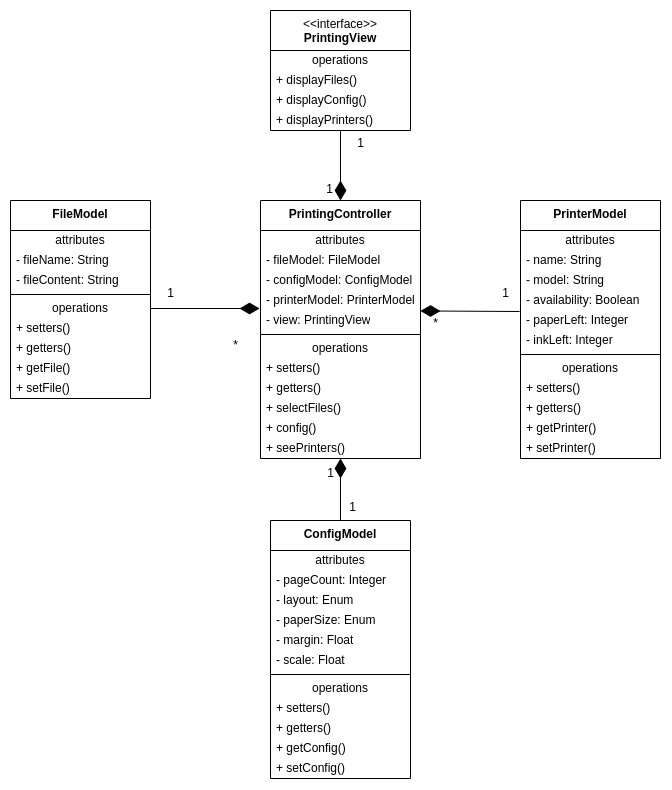

The diagram above was exported from draw.io. Its source (the exported page's mxGraphModel, read from the mxfile embedded in the PNG):
<mxGraphModel dx="1247" dy="1770" grid="1" gridSize="10" guides="1" tooltips="1" connect="1" arrows="1" fold="1" page="1" pageScale="1" pageWidth="850" pageHeight="1100" math="0" shadow="0">
  <root>
    <mxCell id="0" />
    <mxCell id="1" parent="0" />
    <mxCell id="QujDLF4U16Iet7MGxyHq-1" value="&lt;b&gt;FileModel&lt;/b&gt;" style="swimlane;fontStyle=0;align=center;verticalAlign=top;childLayout=stackLayout;horizontal=1;startSize=30;horizontalStack=0;resizeParent=1;resizeParentMax=0;resizeLast=0;collapsible=0;marginBottom=0;html=1;whiteSpace=wrap;" vertex="1" parent="1">
      <mxGeometry x="100" y="150" width="140" height="198" as="geometry" />
    </mxCell>
    <mxCell id="QujDLF4U16Iet7MGxyHq-2" value="attributes" style="text;html=1;strokeColor=none;fillColor=none;align=center;verticalAlign=middle;spacingLeft=4;spacingRight=4;overflow=hidden;rotatable=0;points=[[0,0.5],[1,0.5]];portConstraint=eastwest;whiteSpace=wrap;" vertex="1" parent="QujDLF4U16Iet7MGxyHq-1">
      <mxGeometry y="30" width="140" height="20" as="geometry" />
    </mxCell>
    <mxCell id="QujDLF4U16Iet7MGxyHq-3" value="- fileName: String" style="text;html=1;strokeColor=none;fillColor=none;align=left;verticalAlign=middle;spacingLeft=4;spacingRight=4;overflow=hidden;rotatable=0;points=[[0,0.5],[1,0.5]];portConstraint=eastwest;whiteSpace=wrap;" vertex="1" parent="QujDLF4U16Iet7MGxyHq-1">
      <mxGeometry y="50" width="140" height="20" as="geometry" />
    </mxCell>
    <mxCell id="QujDLF4U16Iet7MGxyHq-9" value="- fileContent: String" style="text;html=1;strokeColor=none;fillColor=none;align=left;verticalAlign=middle;spacingLeft=4;spacingRight=4;overflow=hidden;rotatable=0;points=[[0,0.5],[1,0.5]];portConstraint=eastwest;whiteSpace=wrap;" vertex="1" parent="QujDLF4U16Iet7MGxyHq-1">
      <mxGeometry y="70" width="140" height="20" as="geometry" />
    </mxCell>
    <mxCell id="QujDLF4U16Iet7MGxyHq-6" value="" style="line;strokeWidth=1;fillColor=none;align=left;verticalAlign=middle;spacingTop=-1;spacingLeft=3;spacingRight=3;rotatable=0;labelPosition=right;points=[];portConstraint=eastwest;" vertex="1" parent="QujDLF4U16Iet7MGxyHq-1">
      <mxGeometry y="90" width="140" height="8" as="geometry" />
    </mxCell>
    <mxCell id="QujDLF4U16Iet7MGxyHq-7" value="operations" style="text;html=1;strokeColor=none;fillColor=none;align=center;verticalAlign=middle;spacingLeft=4;spacingRight=4;overflow=hidden;rotatable=0;points=[[0,0.5],[1,0.5]];portConstraint=eastwest;whiteSpace=wrap;" vertex="1" parent="QujDLF4U16Iet7MGxyHq-1">
      <mxGeometry y="98" width="140" height="20" as="geometry" />
    </mxCell>
    <mxCell id="QujDLF4U16Iet7MGxyHq-11" value="+ setters()" style="text;html=1;strokeColor=none;fillColor=none;align=left;verticalAlign=middle;spacingLeft=4;spacingRight=4;overflow=hidden;rotatable=0;points=[[0,0.5],[1,0.5]];portConstraint=eastwest;whiteSpace=wrap;" vertex="1" parent="QujDLF4U16Iet7MGxyHq-1">
      <mxGeometry y="118" width="140" height="20" as="geometry" />
    </mxCell>
    <mxCell id="QujDLF4U16Iet7MGxyHq-12" value="+ getters()" style="text;html=1;strokeColor=none;fillColor=none;align=left;verticalAlign=middle;spacingLeft=4;spacingRight=4;overflow=hidden;rotatable=0;points=[[0,0.5],[1,0.5]];portConstraint=eastwest;whiteSpace=wrap;" vertex="1" parent="QujDLF4U16Iet7MGxyHq-1">
      <mxGeometry y="138" width="140" height="20" as="geometry" />
    </mxCell>
    <mxCell id="QujDLF4U16Iet7MGxyHq-44" value="+ getFile()" style="text;html=1;strokeColor=none;fillColor=none;align=left;verticalAlign=middle;spacingLeft=4;spacingRight=4;overflow=hidden;rotatable=0;points=[[0,0.5],[1,0.5]];portConstraint=eastwest;whiteSpace=wrap;" vertex="1" parent="QujDLF4U16Iet7MGxyHq-1">
      <mxGeometry y="158" width="140" height="20" as="geometry" />
    </mxCell>
    <mxCell id="QujDLF4U16Iet7MGxyHq-45" value="+ setFile()" style="text;html=1;strokeColor=none;fillColor=none;align=left;verticalAlign=middle;spacingLeft=4;spacingRight=4;overflow=hidden;rotatable=0;points=[[0,0.5],[1,0.5]];portConstraint=eastwest;whiteSpace=wrap;" vertex="1" parent="QujDLF4U16Iet7MGxyHq-1">
      <mxGeometry y="178" width="140" height="20" as="geometry" />
    </mxCell>
    <mxCell id="QujDLF4U16Iet7MGxyHq-15" value="&lt;b&gt;ConfigModel&lt;/b&gt;" style="swimlane;fontStyle=0;align=center;verticalAlign=top;childLayout=stackLayout;horizontal=1;startSize=30;horizontalStack=0;resizeParent=1;resizeParentMax=0;resizeLast=0;collapsible=0;marginBottom=0;html=1;whiteSpace=wrap;" vertex="1" parent="1">
      <mxGeometry x="360" y="470" width="140" height="258" as="geometry" />
    </mxCell>
    <mxCell id="QujDLF4U16Iet7MGxyHq-16" value="attributes" style="text;html=1;strokeColor=none;fillColor=none;align=center;verticalAlign=middle;spacingLeft=4;spacingRight=4;overflow=hidden;rotatable=0;points=[[0,0.5],[1,0.5]];portConstraint=eastwest;whiteSpace=wrap;" vertex="1" parent="QujDLF4U16Iet7MGxyHq-15">
      <mxGeometry y="30" width="140" height="20" as="geometry" />
    </mxCell>
    <mxCell id="QujDLF4U16Iet7MGxyHq-25" value="- pageCount: Integer" style="text;html=1;strokeColor=none;fillColor=none;align=left;verticalAlign=middle;spacingLeft=4;spacingRight=4;overflow=hidden;rotatable=0;points=[[0,0.5],[1,0.5]];portConstraint=eastwest;whiteSpace=wrap;" vertex="1" parent="QujDLF4U16Iet7MGxyHq-15">
      <mxGeometry y="50" width="140" height="20" as="geometry" />
    </mxCell>
    <mxCell id="QujDLF4U16Iet7MGxyHq-26" value="- layout: Enum" style="text;html=1;strokeColor=none;fillColor=none;align=left;verticalAlign=middle;spacingLeft=4;spacingRight=4;overflow=hidden;rotatable=0;points=[[0,0.5],[1,0.5]];portConstraint=eastwest;whiteSpace=wrap;" vertex="1" parent="QujDLF4U16Iet7MGxyHq-15">
      <mxGeometry y="70" width="140" height="20" as="geometry" />
    </mxCell>
    <mxCell id="QujDLF4U16Iet7MGxyHq-27" value="- paperSize: Enum" style="text;html=1;strokeColor=none;fillColor=none;align=left;verticalAlign=middle;spacingLeft=4;spacingRight=4;overflow=hidden;rotatable=0;points=[[0,0.5],[1,0.5]];portConstraint=eastwest;whiteSpace=wrap;" vertex="1" parent="QujDLF4U16Iet7MGxyHq-15">
      <mxGeometry y="90" width="140" height="20" as="geometry" />
    </mxCell>
    <mxCell id="QujDLF4U16Iet7MGxyHq-17" value="- margin: Float" style="text;html=1;strokeColor=none;fillColor=none;align=left;verticalAlign=middle;spacingLeft=4;spacingRight=4;overflow=hidden;rotatable=0;points=[[0,0.5],[1,0.5]];portConstraint=eastwest;whiteSpace=wrap;" vertex="1" parent="QujDLF4U16Iet7MGxyHq-15">
      <mxGeometry y="110" width="140" height="20" as="geometry" />
    </mxCell>
    <mxCell id="QujDLF4U16Iet7MGxyHq-18" value="- scale: Float" style="text;html=1;strokeColor=none;fillColor=none;align=left;verticalAlign=middle;spacingLeft=4;spacingRight=4;overflow=hidden;rotatable=0;points=[[0,0.5],[1,0.5]];portConstraint=eastwest;whiteSpace=wrap;" vertex="1" parent="QujDLF4U16Iet7MGxyHq-15">
      <mxGeometry y="130" width="140" height="20" as="geometry" />
    </mxCell>
    <mxCell id="QujDLF4U16Iet7MGxyHq-19" value="" style="line;strokeWidth=1;fillColor=none;align=left;verticalAlign=middle;spacingTop=-1;spacingLeft=3;spacingRight=3;rotatable=0;labelPosition=right;points=[];portConstraint=eastwest;" vertex="1" parent="QujDLF4U16Iet7MGxyHq-15">
      <mxGeometry y="150" width="140" height="8" as="geometry" />
    </mxCell>
    <mxCell id="QujDLF4U16Iet7MGxyHq-20" value="operations" style="text;html=1;strokeColor=none;fillColor=none;align=center;verticalAlign=middle;spacingLeft=4;spacingRight=4;overflow=hidden;rotatable=0;points=[[0,0.5],[1,0.5]];portConstraint=eastwest;whiteSpace=wrap;" vertex="1" parent="QujDLF4U16Iet7MGxyHq-15">
      <mxGeometry y="158" width="140" height="20" as="geometry" />
    </mxCell>
    <mxCell id="QujDLF4U16Iet7MGxyHq-21" value="+ setters()" style="text;html=1;strokeColor=none;fillColor=none;align=left;verticalAlign=middle;spacingLeft=4;spacingRight=4;overflow=hidden;rotatable=0;points=[[0,0.5],[1,0.5]];portConstraint=eastwest;whiteSpace=wrap;" vertex="1" parent="QujDLF4U16Iet7MGxyHq-15">
      <mxGeometry y="178" width="140" height="20" as="geometry" />
    </mxCell>
    <mxCell id="QujDLF4U16Iet7MGxyHq-22" value="+ getters()" style="text;html=1;strokeColor=none;fillColor=none;align=left;verticalAlign=middle;spacingLeft=4;spacingRight=4;overflow=hidden;rotatable=0;points=[[0,0.5],[1,0.5]];portConstraint=eastwest;whiteSpace=wrap;" vertex="1" parent="QujDLF4U16Iet7MGxyHq-15">
      <mxGeometry y="198" width="140" height="20" as="geometry" />
    </mxCell>
    <mxCell id="QujDLF4U16Iet7MGxyHq-43" value="+ getConfig()" style="text;html=1;strokeColor=none;fillColor=none;align=left;verticalAlign=middle;spacingLeft=4;spacingRight=4;overflow=hidden;rotatable=0;points=[[0,0.5],[1,0.5]];portConstraint=eastwest;whiteSpace=wrap;" vertex="1" parent="QujDLF4U16Iet7MGxyHq-15">
      <mxGeometry y="218" width="140" height="20" as="geometry" />
    </mxCell>
    <mxCell id="QujDLF4U16Iet7MGxyHq-72" value="+ setConfig()" style="text;html=1;strokeColor=none;fillColor=none;align=left;verticalAlign=middle;spacingLeft=4;spacingRight=4;overflow=hidden;rotatable=0;points=[[0,0.5],[1,0.5]];portConstraint=eastwest;whiteSpace=wrap;" vertex="1" parent="QujDLF4U16Iet7MGxyHq-15">
      <mxGeometry y="238" width="140" height="20" as="geometry" />
    </mxCell>
    <mxCell id="QujDLF4U16Iet7MGxyHq-28" value="&lt;b&gt;PrinterModel&lt;/b&gt;" style="swimlane;fontStyle=0;align=center;verticalAlign=top;childLayout=stackLayout;horizontal=1;startSize=30;horizontalStack=0;resizeParent=1;resizeParentMax=0;resizeLast=0;collapsible=0;marginBottom=0;html=1;whiteSpace=wrap;" vertex="1" parent="1">
      <mxGeometry x="610" y="150" width="140" height="258" as="geometry" />
    </mxCell>
    <mxCell id="QujDLF4U16Iet7MGxyHq-29" value="attributes" style="text;html=1;strokeColor=none;fillColor=none;align=center;verticalAlign=middle;spacingLeft=4;spacingRight=4;overflow=hidden;rotatable=0;points=[[0,0.5],[1,0.5]];portConstraint=eastwest;whiteSpace=wrap;" vertex="1" parent="QujDLF4U16Iet7MGxyHq-28">
      <mxGeometry y="30" width="140" height="20" as="geometry" />
    </mxCell>
    <mxCell id="QujDLF4U16Iet7MGxyHq-33" value="- name: String" style="text;html=1;strokeColor=none;fillColor=none;align=left;verticalAlign=middle;spacingLeft=4;spacingRight=4;overflow=hidden;rotatable=0;points=[[0,0.5],[1,0.5]];portConstraint=eastwest;whiteSpace=wrap;" vertex="1" parent="QujDLF4U16Iet7MGxyHq-28">
      <mxGeometry y="50" width="140" height="20" as="geometry" />
    </mxCell>
    <mxCell id="QujDLF4U16Iet7MGxyHq-39" value="- model: String" style="text;html=1;strokeColor=none;fillColor=none;align=left;verticalAlign=middle;spacingLeft=4;spacingRight=4;overflow=hidden;rotatable=0;points=[[0,0.5],[1,0.5]];portConstraint=eastwest;whiteSpace=wrap;" vertex="1" parent="QujDLF4U16Iet7MGxyHq-28">
      <mxGeometry y="70" width="140" height="20" as="geometry" />
    </mxCell>
    <mxCell id="QujDLF4U16Iet7MGxyHq-40" value="- availability: Boolean" style="text;html=1;strokeColor=none;fillColor=none;align=left;verticalAlign=middle;spacingLeft=4;spacingRight=4;overflow=hidden;rotatable=0;points=[[0,0.5],[1,0.5]];portConstraint=eastwest;whiteSpace=wrap;" vertex="1" parent="QujDLF4U16Iet7MGxyHq-28">
      <mxGeometry y="90" width="140" height="20" as="geometry" />
    </mxCell>
    <mxCell id="QujDLF4U16Iet7MGxyHq-41" value="- paperLeft: Integer" style="text;html=1;strokeColor=none;fillColor=none;align=left;verticalAlign=middle;spacingLeft=4;spacingRight=4;overflow=hidden;rotatable=0;points=[[0,0.5],[1,0.5]];portConstraint=eastwest;whiteSpace=wrap;" vertex="1" parent="QujDLF4U16Iet7MGxyHq-28">
      <mxGeometry y="110" width="140" height="20" as="geometry" />
    </mxCell>
    <mxCell id="QujDLF4U16Iet7MGxyHq-34" value="- inkLeft: Integer" style="text;html=1;strokeColor=none;fillColor=none;align=left;verticalAlign=middle;spacingLeft=4;spacingRight=4;overflow=hidden;rotatable=0;points=[[0,0.5],[1,0.5]];portConstraint=eastwest;whiteSpace=wrap;" vertex="1" parent="QujDLF4U16Iet7MGxyHq-28">
      <mxGeometry y="130" width="140" height="20" as="geometry" />
    </mxCell>
    <mxCell id="QujDLF4U16Iet7MGxyHq-35" value="" style="line;strokeWidth=1;fillColor=none;align=left;verticalAlign=middle;spacingTop=-1;spacingLeft=3;spacingRight=3;rotatable=0;labelPosition=right;points=[];portConstraint=eastwest;" vertex="1" parent="QujDLF4U16Iet7MGxyHq-28">
      <mxGeometry y="150" width="140" height="8" as="geometry" />
    </mxCell>
    <mxCell id="QujDLF4U16Iet7MGxyHq-36" value="operations" style="text;html=1;strokeColor=none;fillColor=none;align=center;verticalAlign=middle;spacingLeft=4;spacingRight=4;overflow=hidden;rotatable=0;points=[[0,0.5],[1,0.5]];portConstraint=eastwest;whiteSpace=wrap;" vertex="1" parent="QujDLF4U16Iet7MGxyHq-28">
      <mxGeometry y="158" width="140" height="20" as="geometry" />
    </mxCell>
    <mxCell id="QujDLF4U16Iet7MGxyHq-37" value="+ setters()" style="text;html=1;strokeColor=none;fillColor=none;align=left;verticalAlign=middle;spacingLeft=4;spacingRight=4;overflow=hidden;rotatable=0;points=[[0,0.5],[1,0.5]];portConstraint=eastwest;whiteSpace=wrap;" vertex="1" parent="QujDLF4U16Iet7MGxyHq-28">
      <mxGeometry y="178" width="140" height="20" as="geometry" />
    </mxCell>
    <mxCell id="QujDLF4U16Iet7MGxyHq-38" value="+ getters()" style="text;html=1;strokeColor=none;fillColor=none;align=left;verticalAlign=middle;spacingLeft=4;spacingRight=4;overflow=hidden;rotatable=0;points=[[0,0.5],[1,0.5]];portConstraint=eastwest;whiteSpace=wrap;" vertex="1" parent="QujDLF4U16Iet7MGxyHq-28">
      <mxGeometry y="198" width="140" height="20" as="geometry" />
    </mxCell>
    <mxCell id="QujDLF4U16Iet7MGxyHq-42" value="+ getPrinter()" style="text;html=1;strokeColor=none;fillColor=none;align=left;verticalAlign=middle;spacingLeft=4;spacingRight=4;overflow=hidden;rotatable=0;points=[[0,0.5],[1,0.5]];portConstraint=eastwest;whiteSpace=wrap;" vertex="1" parent="QujDLF4U16Iet7MGxyHq-28">
      <mxGeometry y="218" width="140" height="20" as="geometry" />
    </mxCell>
    <mxCell id="QujDLF4U16Iet7MGxyHq-73" value="+ setPrinter()" style="text;html=1;strokeColor=none;fillColor=none;align=left;verticalAlign=middle;spacingLeft=4;spacingRight=4;overflow=hidden;rotatable=0;points=[[0,0.5],[1,0.5]];portConstraint=eastwest;whiteSpace=wrap;" vertex="1" parent="QujDLF4U16Iet7MGxyHq-28">
      <mxGeometry y="238" width="140" height="20" as="geometry" />
    </mxCell>
    <mxCell id="QujDLF4U16Iet7MGxyHq-46" value="&lt;b&gt;PrintingController&lt;/b&gt;" style="swimlane;fontStyle=0;align=center;verticalAlign=top;childLayout=stackLayout;horizontal=1;startSize=30;horizontalStack=0;resizeParent=1;resizeParentMax=0;resizeLast=0;collapsible=0;marginBottom=0;html=1;whiteSpace=wrap;" vertex="1" parent="1">
      <mxGeometry x="350" y="150" width="160" height="258" as="geometry" />
    </mxCell>
    <mxCell id="QujDLF4U16Iet7MGxyHq-47" value="attributes" style="text;html=1;strokeColor=none;fillColor=none;align=center;verticalAlign=middle;spacingLeft=4;spacingRight=4;overflow=hidden;rotatable=0;points=[[0,0.5],[1,0.5]];portConstraint=eastwest;whiteSpace=wrap;" vertex="1" parent="QujDLF4U16Iet7MGxyHq-46">
      <mxGeometry y="30" width="160" height="20" as="geometry" />
    </mxCell>
    <mxCell id="QujDLF4U16Iet7MGxyHq-48" value="- fileModel: FileModel" style="text;html=1;strokeColor=none;fillColor=none;align=left;verticalAlign=middle;spacingLeft=4;spacingRight=4;overflow=hidden;rotatable=0;points=[[0,0.5],[1,0.5]];portConstraint=eastwest;whiteSpace=wrap;" vertex="1" parent="QujDLF4U16Iet7MGxyHq-46">
      <mxGeometry y="50" width="160" height="20" as="geometry" />
    </mxCell>
    <mxCell id="QujDLF4U16Iet7MGxyHq-49" value="- configModel: ConfigModel" style="text;html=1;strokeColor=none;fillColor=none;align=left;verticalAlign=middle;spacingLeft=4;spacingRight=4;overflow=hidden;rotatable=0;points=[[0,0.5],[1,0.5]];portConstraint=eastwest;whiteSpace=wrap;" vertex="1" parent="QujDLF4U16Iet7MGxyHq-46">
      <mxGeometry y="70" width="160" height="20" as="geometry" />
    </mxCell>
    <mxCell id="QujDLF4U16Iet7MGxyHq-50" value="- printerModel: PrinterModel" style="text;html=1;strokeColor=none;fillColor=none;align=left;verticalAlign=middle;spacingLeft=4;spacingRight=4;overflow=hidden;rotatable=0;points=[[0,0.5],[1,0.5]];portConstraint=eastwest;whiteSpace=wrap;" vertex="1" parent="QujDLF4U16Iet7MGxyHq-46">
      <mxGeometry y="90" width="160" height="20" as="geometry" />
    </mxCell>
    <mxCell id="QujDLF4U16Iet7MGxyHq-51" value="- view: PrintingView" style="text;html=1;strokeColor=none;fillColor=none;align=left;verticalAlign=middle;spacingLeft=4;spacingRight=4;overflow=hidden;rotatable=0;points=[[0,0.5],[1,0.5]];portConstraint=eastwest;whiteSpace=wrap;" vertex="1" parent="QujDLF4U16Iet7MGxyHq-46">
      <mxGeometry y="110" width="160" height="20" as="geometry" />
    </mxCell>
    <mxCell id="QujDLF4U16Iet7MGxyHq-53" value="" style="line;strokeWidth=1;fillColor=none;align=left;verticalAlign=middle;spacingTop=-1;spacingLeft=3;spacingRight=3;rotatable=0;labelPosition=right;points=[];portConstraint=eastwest;" vertex="1" parent="QujDLF4U16Iet7MGxyHq-46">
      <mxGeometry y="130" width="160" height="8" as="geometry" />
    </mxCell>
    <mxCell id="QujDLF4U16Iet7MGxyHq-54" value="operations" style="text;html=1;strokeColor=none;fillColor=none;align=center;verticalAlign=middle;spacingLeft=4;spacingRight=4;overflow=hidden;rotatable=0;points=[[0,0.5],[1,0.5]];portConstraint=eastwest;whiteSpace=wrap;" vertex="1" parent="QujDLF4U16Iet7MGxyHq-46">
      <mxGeometry y="138" width="160" height="20" as="geometry" />
    </mxCell>
    <mxCell id="QujDLF4U16Iet7MGxyHq-55" value="+ setters()" style="text;html=1;strokeColor=none;fillColor=none;align=left;verticalAlign=middle;spacingLeft=4;spacingRight=4;overflow=hidden;rotatable=0;points=[[0,0.5],[1,0.5]];portConstraint=eastwest;whiteSpace=wrap;" vertex="1" parent="QujDLF4U16Iet7MGxyHq-46">
      <mxGeometry y="158" width="160" height="20" as="geometry" />
    </mxCell>
    <mxCell id="QujDLF4U16Iet7MGxyHq-56" value="+ getters()" style="text;html=1;strokeColor=none;fillColor=none;align=left;verticalAlign=middle;spacingLeft=4;spacingRight=4;overflow=hidden;rotatable=0;points=[[0,0.5],[1,0.5]];portConstraint=eastwest;whiteSpace=wrap;" vertex="1" parent="QujDLF4U16Iet7MGxyHq-46">
      <mxGeometry y="178" width="160" height="20" as="geometry" />
    </mxCell>
    <mxCell id="QujDLF4U16Iet7MGxyHq-74" value="+ selectFiles()" style="text;html=1;strokeColor=none;fillColor=none;align=left;verticalAlign=middle;spacingLeft=4;spacingRight=4;overflow=hidden;rotatable=0;points=[[0,0.5],[1,0.5]];portConstraint=eastwest;whiteSpace=wrap;" vertex="1" parent="QujDLF4U16Iet7MGxyHq-46">
      <mxGeometry y="198" width="160" height="20" as="geometry" />
    </mxCell>
    <mxCell id="QujDLF4U16Iet7MGxyHq-75" value="+ config()" style="text;html=1;strokeColor=none;fillColor=none;align=left;verticalAlign=middle;spacingLeft=4;spacingRight=4;overflow=hidden;rotatable=0;points=[[0,0.5],[1,0.5]];portConstraint=eastwest;whiteSpace=wrap;" vertex="1" parent="QujDLF4U16Iet7MGxyHq-46">
      <mxGeometry y="218" width="160" height="20" as="geometry" />
    </mxCell>
    <mxCell id="QujDLF4U16Iet7MGxyHq-76" value="+ seePrinters()" style="text;html=1;strokeColor=none;fillColor=none;align=left;verticalAlign=middle;spacingLeft=4;spacingRight=4;overflow=hidden;rotatable=0;points=[[0,0.5],[1,0.5]];portConstraint=eastwest;whiteSpace=wrap;" vertex="1" parent="QujDLF4U16Iet7MGxyHq-46">
      <mxGeometry y="238" width="160" height="20" as="geometry" />
    </mxCell>
    <mxCell id="QujDLF4U16Iet7MGxyHq-78" style="edgeStyle=orthogonalEdgeStyle;rounded=0;orthogonalLoop=1;jettySize=auto;html=1;entryX=0.5;entryY=0;entryDx=0;entryDy=0;endArrow=diamondThin;endFill=1;endSize=17;" edge="1" parent="1" source="QujDLF4U16Iet7MGxyHq-58" target="QujDLF4U16Iet7MGxyHq-46">
      <mxGeometry relative="1" as="geometry" />
    </mxCell>
    <mxCell id="QujDLF4U16Iet7MGxyHq-58" value="&amp;lt;&amp;lt;interface&amp;gt;&amp;gt;&lt;br&gt;&lt;b&gt;PrintingView&lt;/b&gt;" style="swimlane;fontStyle=0;align=center;verticalAlign=top;childLayout=stackLayout;horizontal=1;startSize=40;horizontalStack=0;resizeParent=1;resizeParentMax=0;resizeLast=0;collapsible=0;marginBottom=0;html=1;whiteSpace=wrap;" vertex="1" parent="1">
      <mxGeometry x="360" y="-40" width="140" height="120" as="geometry" />
    </mxCell>
    <mxCell id="QujDLF4U16Iet7MGxyHq-66" value="operations" style="text;html=1;strokeColor=none;fillColor=none;align=center;verticalAlign=middle;spacingLeft=4;spacingRight=4;overflow=hidden;rotatable=0;points=[[0,0.5],[1,0.5]];portConstraint=eastwest;whiteSpace=wrap;" vertex="1" parent="QujDLF4U16Iet7MGxyHq-58">
      <mxGeometry y="40" width="140" height="20" as="geometry" />
    </mxCell>
    <mxCell id="QujDLF4U16Iet7MGxyHq-67" value="+ displayFiles()" style="text;html=1;strokeColor=none;fillColor=none;align=left;verticalAlign=middle;spacingLeft=4;spacingRight=4;overflow=hidden;rotatable=0;points=[[0,0.5],[1,0.5]];portConstraint=eastwest;whiteSpace=wrap;" vertex="1" parent="QujDLF4U16Iet7MGxyHq-58">
      <mxGeometry y="60" width="140" height="20" as="geometry" />
    </mxCell>
    <mxCell id="QujDLF4U16Iet7MGxyHq-68" value="+ displayConfig()" style="text;html=1;strokeColor=none;fillColor=none;align=left;verticalAlign=middle;spacingLeft=4;spacingRight=4;overflow=hidden;rotatable=0;points=[[0,0.5],[1,0.5]];portConstraint=eastwest;whiteSpace=wrap;" vertex="1" parent="QujDLF4U16Iet7MGxyHq-58">
      <mxGeometry y="80" width="140" height="20" as="geometry" />
    </mxCell>
    <mxCell id="QujDLF4U16Iet7MGxyHq-69" value="+ displayPrinters()" style="text;html=1;strokeColor=none;fillColor=none;align=left;verticalAlign=middle;spacingLeft=4;spacingRight=4;overflow=hidden;rotatable=0;points=[[0,0.5],[1,0.5]];portConstraint=eastwest;whiteSpace=wrap;" vertex="1" parent="QujDLF4U16Iet7MGxyHq-58">
      <mxGeometry y="100" width="140" height="20" as="geometry" />
    </mxCell>
    <mxCell id="QujDLF4U16Iet7MGxyHq-82" style="edgeStyle=orthogonalEdgeStyle;rounded=0;orthogonalLoop=1;jettySize=auto;html=1;entryX=-0.006;entryY=0.9;entryDx=0;entryDy=0;entryPerimeter=0;endArrow=diamondThin;endFill=1;strokeWidth=1;startArrow=none;startFill=0;endSize=17;" edge="1" parent="1" source="QujDLF4U16Iet7MGxyHq-7" target="QujDLF4U16Iet7MGxyHq-50">
      <mxGeometry relative="1" as="geometry" />
    </mxCell>
    <mxCell id="QujDLF4U16Iet7MGxyHq-83" style="rounded=0;orthogonalLoop=1;jettySize=auto;html=1;entryX=-0.007;entryY=1;entryDx=0;entryDy=0;entryPerimeter=0;endArrow=none;endFill=0;startArrow=diamondThin;startFill=1;sourcePerimeterSpacing=0;targetPerimeterSpacing=0;startSize=17;" edge="1" parent="1">
      <mxGeometry relative="1" as="geometry">
        <mxPoint x="510" y="260.446877443861" as="sourcePoint" />
        <mxPoint x="609.02" y="261" as="targetPoint" />
      </mxGeometry>
    </mxCell>
    <mxCell id="QujDLF4U16Iet7MGxyHq-84" style="rounded=0;orthogonalLoop=1;jettySize=auto;html=1;endArrow=none;endFill=0;startArrow=diamondThin;startFill=1;startSize=17;" edge="1" parent="1" source="QujDLF4U16Iet7MGxyHq-46" target="QujDLF4U16Iet7MGxyHq-15">
      <mxGeometry relative="1" as="geometry" />
    </mxCell>
    <mxCell id="QujDLF4U16Iet7MGxyHq-85" value="1" style="text;html=1;align=center;verticalAlign=middle;resizable=0;points=[];autosize=1;strokeColor=none;fillColor=none;" vertex="1" parent="1">
      <mxGeometry x="245" y="228" width="30" height="30" as="geometry" />
    </mxCell>
    <mxCell id="QujDLF4U16Iet7MGxyHq-86" value="*" style="text;html=1;align=center;verticalAlign=middle;resizable=0;points=[];autosize=1;strokeColor=none;fillColor=none;" vertex="1" parent="1">
      <mxGeometry x="310" y="280" width="30" height="30" as="geometry" />
    </mxCell>
    <mxCell id="QujDLF4U16Iet7MGxyHq-87" value="1" style="text;html=1;align=center;verticalAlign=middle;resizable=0;points=[];autosize=1;strokeColor=none;fillColor=none;" vertex="1" parent="1">
      <mxGeometry x="580" y="228" width="30" height="30" as="geometry" />
    </mxCell>
    <mxCell id="QujDLF4U16Iet7MGxyHq-88" value="*" style="text;html=1;align=center;verticalAlign=middle;resizable=0;points=[];autosize=1;strokeColor=none;fillColor=none;" vertex="1" parent="1">
      <mxGeometry x="510" y="258" width="30" height="30" as="geometry" />
    </mxCell>
    <mxCell id="QujDLF4U16Iet7MGxyHq-90" value="1" style="text;html=1;align=center;verticalAlign=middle;resizable=0;points=[];autosize=1;strokeColor=none;fillColor=none;" vertex="1" parent="1">
      <mxGeometry x="405" y="408" width="30" height="30" as="geometry" />
    </mxCell>
    <mxCell id="QujDLF4U16Iet7MGxyHq-91" value="1" style="text;html=1;align=center;verticalAlign=middle;resizable=0;points=[];autosize=1;strokeColor=none;fillColor=none;" vertex="1" parent="1">
      <mxGeometry x="427" y="442" width="30" height="30" as="geometry" />
    </mxCell>
    <mxCell id="QujDLF4U16Iet7MGxyHq-92" value="1" style="text;html=1;align=center;verticalAlign=middle;resizable=0;points=[];autosize=1;strokeColor=none;fillColor=none;" vertex="1" parent="1">
      <mxGeometry x="435" y="78" width="30" height="30" as="geometry" />
    </mxCell>
    <mxCell id="QujDLF4U16Iet7MGxyHq-93" value="1" style="text;html=1;align=center;verticalAlign=middle;resizable=0;points=[];autosize=1;strokeColor=none;fillColor=none;" vertex="1" parent="1">
      <mxGeometry x="404" y="124" width="30" height="30" as="geometry" />
    </mxCell>
  </root>
</mxGraphModel>